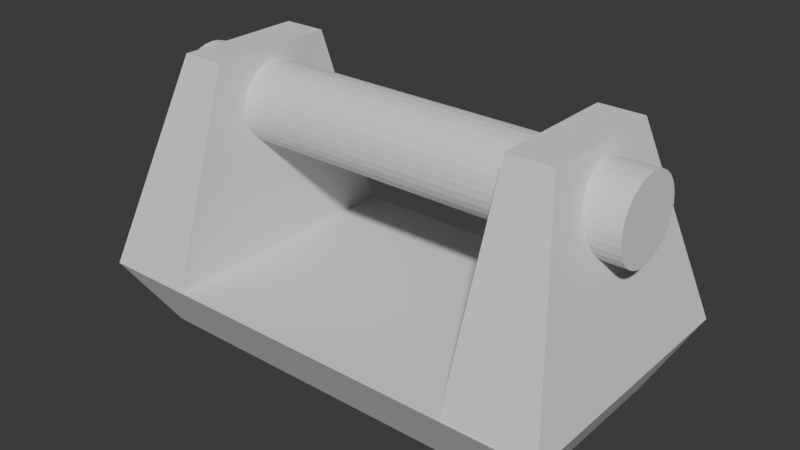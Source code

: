 # Source: dish_holder.blend  (saved by Blender 5.1.30; exported with 4.5.12 LTS)
import bpy
from mathutils import Matrix  # noqa: F401  (used for matrix-valued properties, if any)

bpy.ops.wm.read_factory_settings(use_empty=True)
scene = bpy.context.scene
scene.name = 'Scene'

# ---- collections
col_collection = bpy.data.collections.new('Collection'); scene.collection.children.link(col_collection)

# ---- world
world_world = bpy.data.worlds.new('World'); scene.world = world_world
world_world.use_nodes = True; world_world.node_tree.nodes.clear()
_N = world_world.node_tree.nodes; _L = world_world.node_tree.links
n0 = _N.new('ShaderNodeOutputWorld'); n0.name = 'World Output'; n0.location = (200, 100)
n1 = _N.new('ShaderNodeBackground'); n1.name = 'Background'; n1.location = (-200, 100)
n1.inputs[0].default_value = (0.05088, 0.05088, 0.05088, 1.0)
_L.new(n1.outputs[0], n0.inputs[0])
n0.is_active_output = True
world_world.color = (0.05088, 0.05088, 0.05088)
world_world.sun_shadow_jitter_overblur = 0.0

# ---- meshes
me_cylinder_002 = bpy.data.meshes.new('Cylinder.002')
me_cylinder_002.from_pydata([(-0.7253, 0.8153, -0.8139), (-0.7253, 0.8153, 0.8167), (-0.5662, 0.7997, -0.8139), (-0.5662, 0.7997, 0.8167), (-0.4133, 0.7533, -0.8139), (-0.4133, 0.7533, 0.8167), (-0.2723, 0.6779, -0.8139), (-0.2723, 0.6779, 0.8167), (-0.1488, 0.5765, -0.8139), (-0.1488, 0.5765, 0.8167), (-0.04738, 0.453, -0.8139), (-0.04738, 0.453, 0.8167), (0.02796, 0.312, -0.8139), (0.02796, 0.312, 0.8167), (0.07436, 0.1591, -0.8139), (0.07436, 0.1591, 0.8167), (0.09002, 1.661e-07, -0.8139), (0.09002, 1.661e-07, 0.8167), (0.07436, -0.1591, -0.8139), (0.07436, -0.1591, 0.8167), (0.02796, -0.312, -0.8139), (0.02796, -0.312, 0.8167), (-0.04738, -0.453, -0.8139), (-0.04738, -0.453, 0.8167), (-0.1488, -0.5765, -0.8139), (-0.1488, -0.5765, 0.8167), (-0.2723, -0.6779, -0.8139), (-0.2723, -0.6779, 0.8167), (-0.4133, -0.7533, -0.8139), (-0.4133, -0.7533, 0.8167), (-0.5662, -0.7997, -0.8139), (-0.5662, -0.7997, 0.8167), (-0.7253, -0.8153, -0.8139), (-0.7253, -0.8153, 0.8167), (-0.8844, -0.7997, -0.8139), (-0.8844, -0.7997, 0.8167), (-1.037, -0.7533, -0.8139), (-1.037, -0.7533, 0.8167), (-1.178, -0.6779, -0.8139), (-1.178, -0.6779, 0.8167), (-1.302, -0.5765, -0.8139), (-1.302, -0.5765, 0.8167), (-1.403, -0.453, -0.8139), (-1.403, -0.453, 0.8167), (-1.479, -0.312, -0.8139), (-1.479, -0.312, 0.8167), (-1.525, -0.1591, -0.8139), (-1.525, -0.1591, 0.8167), (-1.541, 1.661e-07, -0.8139), (-1.541, 1.661e-07, 0.8167), (-1.525, 0.1591, -0.8139), (-1.525, 0.1591, 0.8167), (-1.479, 0.312, -0.8139), (-1.479, 0.312, 0.8167), (-1.403, 0.453, -0.8139), (-1.403, 0.453, 0.8167), (-1.302, 0.5765, -0.8139), (-1.302, 0.5765, 0.8167), (-1.178, 0.6779, -0.8139), (-1.178, 0.6779, 0.8167), (-1.037, 0.7533, -0.8139), (-1.037, 0.7533, 0.8167), (-0.8844, 0.7997, -0.8139), (-0.8844, 0.7997, 0.8167), (2.344, -2.748, 0.8206), (-1.801, -1.332, 0.6696), (2.344, 2.748, 0.8206), (-1.801, 1.332, 0.6696), (2.344, -2.748, 0.5091), (-1.801, -1.332, 0.5186), (2.344, 2.748, 0.5091), (-1.801, 1.332, 0.5186), (3.738, 1.937, 0.6974), (3.738, -1.937, 0.6974), (3.738, 1.937, 0.4778), (3.738, -1.937, 0.4778), (2.344, -2.748, -0.003141), (2.344, 2.748, -0.003141), (3.738, -1.937, -0.003141), (3.738, 1.937, -0.003141), (2.344, -2.748, -0.8269), (-1.801, -1.332, -0.6759), (2.344, 2.748, -0.8269), (-1.801, 1.332, -0.6759), (2.344, -2.748, -0.5154), (-1.801, -1.332, -0.5249), (2.344, 2.748, -0.5154), (-1.801, 1.332, -0.5249), (3.738, 1.937, -0.7037), (3.738, -1.937, -0.7037), (3.738, 1.937, -0.4841), (3.738, -1.937, -0.4841)], [], [(0, 1, 3, 2), (2, 3, 5, 4), (4, 5, 7, 6), (6, 7, 9, 8), (8, 9, 11, 10), (10, 11, 13, 12), (12, 13, 15, 14), (14, 15, 17, 16), (16, 17, 19, 18), (18, 19, 21, 20), (20, 21, 23, 22), (22, 23, 25, 24), (24, 25, 27, 26), (26, 27, 29, 28), (28, 29, 31, 30), (30, 31, 33, 32), (32, 33, 35, 34), (34, 35, 37, 36), (36, 37, 39, 38), (38, 39, 41, 40), (40, 41, 43, 42), (42, 43, 45, 44), (44, 45, 47, 46), (46, 47, 49, 48), (48, 49, 51, 50), (50, 51, 53, 52), (52, 53, 55, 54), (54, 55, 57, 56), (56, 57, 59, 58), (58, 59, 61, 60), (3, 1, 63, 61, 59, 57, 55, 53, 51, 49, 47, 45, 43, 41, 39, 37, 35, 33, 31, 29, 27, 25, 23, 21, 19, 17, 15, 13, 11, 9, 7, 5), (60, 61, 63, 62), (62, 63, 1, 0), (0, 2, 4, 6, 8, 10, 12, 14, 16, 18, 20, 22, 24, 26, 28, 30, 32, 34, 36, 38, 40, 42, 44, 46, 48, 50, 52, 54, 56, 58, 60, 62), (64, 66, 67, 65), (66, 70, 71, 67), (70, 68, 69, 71), (68, 64, 65, 69), (66, 72, 74, 70), (71, 69, 65, 67), (72, 73, 75, 74), (64, 73, 72, 66), (70, 77, 76, 68), (68, 75, 73, 64), (77, 79, 78, 76), (74, 79, 77, 70), (75, 78, 79, 74), (68, 76, 78, 75), (80, 81, 83, 82), (82, 83, 87, 86), (86, 87, 85, 84), (84, 85, 81, 80), (82, 86, 90, 88), (87, 83, 81, 85), (88, 90, 91, 89), (80, 82, 88, 89), (86, 84, 76, 77), (84, 80, 89, 91), (90, 86, 77, 79), (91, 90, 79, 78), (84, 91, 78, 76)])
_uv = me_cylinder_002.uv_layers.new(name='UVMap')
_uv.uv.foreach_set('vector', [0.1993, 0.5666, 0.0678, 0.5666, 0.0678, 0.5538, 0.1993, 0.5538, 0.1993, 0.5538, 0.0678, 0.5538, 0.0678, 0.541, 0.1993, 0.541, 0.1993, 0.541, 0.0678, 0.541, 0.0678, 0.5287, 0.1993, 0.5287, 0.1993, 0.5287, 0.0678, 0.5287, 0.0678, 0.5174, 0.1993, 0.5174, 0.0007912, 0.7741, 0.1312, 0.7741, 0.1312, 0.784, 0.0007913, 0.784, 0.0007913, 0.784, 0.1312, 0.784, 0.1312, 0.7953, 0.0007913, 0.7953, 0.0007913, 0.7953, 0.1312, 0.7953, 0.1312, 0.8075, 0.0007913, 0.8075, 0.0007913, 0.8075, 0.1312, 0.8075, 0.1312, 0.8202, 0.0007913, 0.8202, 0.0007913, 0.8202, 0.1312, 0.8202, 0.1312, 0.833, 0.0007913, 0.833, 0.0007913, 0.833, 0.1312, 0.833, 0.1312, 0.8452, 0.0007913, 0.8452, 0.0007913, 0.8452, 0.1312, 0.8452, 0.1312, 0.8565, 0.0007913, 0.8565, 0.0007913, 0.8565, 0.1312, 0.8565, 0.1312, 0.8663, 0.0007912, 0.8663, 0.1993, 0.5149, 0.0678, 0.5149, 0.0678, 0.5036, 0.1993, 0.5036, 0.1993, 0.5036, 0.0678, 0.5036, 0.0678, 0.4913, 0.1993, 0.4913, 0.1993, 0.4913, 0.0678, 0.4913, 0.0678, 0.4785, 0.1993, 0.4785, 0.1993, 0.4785, 0.0678, 0.4785, 0.0678, 0.4657, 0.1993, 0.4657, 0.1993, 0.4657, 0.0678, 0.4657, 0.0678, 0.4533, 0.1993, 0.4533, 0.1993, 0.4533, 0.0678, 0.4533, 0.0678, 0.4418, 0.1993, 0.4418, 0.1993, 0.4418, 0.0678, 0.4418, 0.0678, 0.4317, 0.1993, 0.4317, 0.1993, 0.4317, 0.0678, 0.4317, 0.0678, 0.4234, 0.1993, 0.4234, 0.8707, 0.6436, 0.8707, 0.5132, 0.8805, 0.5132, 0.8805, 0.6436, 0.8805, 0.6436, 0.8805, 0.5132, 0.8918, 0.5132, 0.8918, 0.6436, 0.8918, 0.6436, 0.8918, 0.5132, 0.904, 0.5132, 0.904, 0.6436, 0.904, 0.6436, 0.904, 0.5132, 0.9168, 0.5132, 0.9168, 0.6436, 0.9168, 0.6436, 0.9168, 0.5132, 0.9295, 0.5132, 0.9295, 0.6436, 0.9295, 0.6436, 0.9295, 0.5132, 0.9417, 0.5132, 0.9417, 0.6436, 0.9417, 0.6436, 0.9417, 0.5132, 0.953, 0.5132, 0.953, 0.6436, 0.953, 0.6436, 0.953, 0.5132, 0.9629, 0.5132, 0.9629, 0.6436, 0.1993, 0.6089, 0.0678, 0.6089, 0.0678, 0.6006, 0.1993, 0.6006, 0.1993, 0.6006, 0.0678, 0.6006, 0.0678, 0.5905, 0.1993, 0.5905, 0.08012, 0.9927, 0.06822, 0.995, 0.05608, 0.995, 0.04418, 0.9927, 0.03296, 0.988, 0.02287, 0.9813, 0.01429, 0.9727, 0.007549, 0.9626, 0.002904, 0.9514, 0.0005367, 0.9395, 0.0005367, 0.9274, 0.002904, 0.9155, 0.007549, 0.9042, 0.01429, 0.8942, 0.02287, 0.8856, 0.03296, 0.8788, 0.04418, 0.8742, 0.05608, 0.8718, 0.06822, 0.8718, 0.08012, 0.8742, 0.09133, 0.8788, 0.1014, 0.8856, 0.11, 0.8942, 0.1168, 0.9042, 0.1214, 0.9155, 0.1238, 0.9274, 0.1238, 0.9395, 0.1214, 0.9514, 0.1168, 0.9626, 0.11, 0.9727, 0.1014, 0.9813, 0.09133, 0.988, 0.1993, 0.5905, 0.0678, 0.5905, 0.0678, 0.579, 0.1993, 0.579, 0.1993, 0.579, 0.0678, 0.579, 0.0678, 0.5666, 0.1993, 0.5666, 0.9445, 0.649, 0.9564, 0.6514, 0.9676, 0.6561, 0.9777, 0.6628, 0.9862, 0.6714, 0.993, 0.6815, 0.9976, 0.6927, 1.0, 0.7046, 1.0, 0.7167, 0.9976, 0.7286, 0.993, 0.7398, 0.9862, 0.7499, 0.9777, 0.7585, 0.9676, 0.7653, 0.9564, 0.7699, 0.9445, 0.7723, 0.9323, 0.7723, 0.9204, 0.7699, 0.9092, 0.7653, 0.8991, 0.7585, 0.8905, 0.7499, 0.8838, 0.7398, 0.8791, 0.7286, 0.8768, 0.7167, 0.8768, 0.7046, 0.8791, 0.6927, 0.8838, 0.6815, 0.8905, 0.6714, 0.8991, 0.6628, 0.9092, 0.6561, 0.9204, 0.6514, 0.9323, 0.649, 0.6782, 0.5722, 0.2605, 0.5722, 0.3682, 0.2573, 0.5706, 0.2573, 0.1211, 0.771, 0.1211, 0.7462, 0.4257, 0.747, 0.4257, 0.759, 0.9517, 0.953, 0.5344, 0.953, 0.6419, 0.6382, 0.8442, 0.6382, 0.02482, 0.4833, 1.97e-05, 0.4833, 0.01205, 0.1787, 0.02406, 0.1787, 0.1211, 0.771, 0.0004519, 0.7612, 0.0004519, 0.7438, 0.1211, 0.7462, 0.4217, 0.203, 0.4217, 0.0007453, 0.4332, 0.0007453, 0.4332, 0.203, 0.7351, 0.3172, 0.7351, 0.6114, 0.7185, 0.6114, 0.7185, 0.3172, 0.6782, 0.5722, 0.6166, 0.6782, 0.3221, 0.6782, 0.2605, 0.5722, 0.8299, 0.2163, 0.8688, 0.2163, 0.8688, 0.6337, 0.8299, 0.6337, 0.02482, 0.4833, 0.02731, 0.604, 0.009828, 0.604, 1.97e-05, 0.4833, 0.1297, 0.875, 0.1912, 0.7692, 0.4855, 0.7692, 0.547, 0.875, 0.0004519, 0.7438, 0.000452, 0.7055, 0.1211, 0.7055, 0.1211, 0.7462, 0.7185, 0.6114, 0.6819, 0.6114, 0.6819, 0.3172, 0.7185, 0.3172, 0.02482, 0.4833, 0.06559, 0.4833, 0.06559, 0.604, 0.02731, 0.604, 0.4183, 0.1065, 0.3107, 0.4214, 0.1083, 0.4214, 0.0006115, 0.1065, 0.4276, 0.745, 0.123, 0.733, 0.123, 0.721, 0.4276, 0.7203, 0.9022, 0.0008093, 0.7947, 0.3156, 0.5924, 0.3156, 0.4848, 0.0008093, 0.1211, 0.6794, 0.4257, 0.6802, 0.4257, 0.6922, 0.1211, 0.7042, 0.4276, 0.745, 0.4276, 0.7203, 0.5483, 0.7178, 0.5483, 0.7352, 0.03713, 0.4183, 0.02567, 0.4183, 0.02567, 0.2161, 0.03713, 0.2161, 0.7364, 0.3172, 0.7531, 0.3172, 0.7531, 0.6114, 0.7364, 0.6114, 0.4183, 0.1065, 0.0006115, 0.1065, 0.06223, 0.0004636, 0.3567, 0.0004635, 0.9109, 0.09377, 0.9109, 0.5111, 0.872, 0.5111, 0.872, 0.09377, 0.1211, 0.6794, 0.1211, 0.7042, 0.0004518, 0.6944, 0.0004518, 0.6769, 0.5483, 0.7178, 0.4276, 0.7203, 0.4276, 0.6795, 0.5483, 0.6795, 0.7531, 0.6114, 0.7531, 0.3172, 0.7896, 0.3172, 0.7896, 0.6114, 0.1211, 0.6794, 0.0004518, 0.6769, 0.0004518, 0.6386, 0.1211, 0.6386])
me_cylinder_002.update()

# ---- objects
ob_bar = bpy.data.objects.new('Bar', me_cylinder_002)

# ---- transforms, parenting, visibility, modifiers, constraints
ob_bar.location = (0.0, 0.0, 0.0)
ob_bar.rotation_euler = (-1.344e-07, 1.571, 0.0)
ob_bar.scale = (1.959, 1.959, 11.73)

# ---- collection membership
col_collection.objects.link(ob_bar)

# ---- scene / render settings (as saved in the file)
scene.frame_start = 1; scene.frame_end = 250; scene.frame_set(1)
scene.render.engine = 'BLENDER_EEVEE_NEXT'
scene.render.bake_bias = 0.0
scene.render.bake_samples = 0
scene.cycles.sampling_pattern = 'TABULATED_SOBOL'
scene.eevee.use_volume_custom_range = False
bpy.context.view_layer.update()

# ---- added for rendering (the .blend has no active camera and no usable light): camera, sun
cam_auto = bpy.data.cameras.new('AutoCamera')
cam_auto.lens = 50.0
cam_auto.sensor_width = 36.0
cam_auto.clip_end = 1000.0
ob_auto_camera = bpy.data.objects.new('AutoCamera', cam_auto)
scene.collection.objects.link(ob_auto_camera)
ob_auto_camera.location = (22.7683, -27.3662, 16.3464)
ob_auto_camera.rotation_euler = (1.09748, -7.21219e-08, 0.694738)
scene.camera = ob_auto_camera
light_auto_sun = bpy.data.lights.new('AutoSun', 'SUN')
light_auto_sun.energy = 3.0
light_auto_sun.angle = 0.0523599
ob_auto_sun = bpy.data.objects.new('AutoSun', light_auto_sun)
scene.collection.objects.link(ob_auto_sun)
ob_auto_sun.rotation_euler = (0.872665, 0.174533, 0.523599)
bpy.context.view_layer.update()
